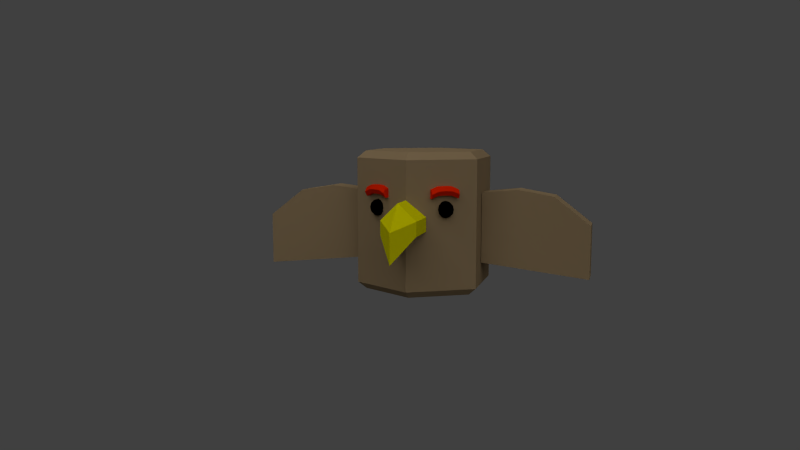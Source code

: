 # Source: totembird.blend  (saved by Blender 2.59.0; exported with 4.5.12 LTS)
import bpy
from mathutils import Matrix  # noqa: F401  (used for matrix-valued properties, if any)

bpy.ops.wm.read_factory_settings(use_empty=True)
scene = bpy.context.scene
scene.name = 'Scene'

# ---- collections
col_collection_1 = bpy.data.collections.new('Collection 1'); scene.collection.children.link(col_collection_1)
col_collection_2 = bpy.data.collections.new('Collection 2'); scene.collection.children.link(col_collection_2)

# ---- materials (node trees are filled in below, after node groups)
mat_material_003 = bpy.data.materials.new('Material.003')
mat_material_003.alpha_threshold = 0.0
mat_material_003.use_transparent_shadow = False
mat_material_003.diffuse_color = (0.0, 0.0, 0.0, 1.0)
mat_material_003.roughness = 0.5
mat_material_003.line_color = (0.0, 0.0, 0.0, 1.0)
mat_material_001 = bpy.data.materials.new('Material.001')
mat_material_001.alpha_threshold = 0.0
mat_material_001.use_transparent_shadow = False
mat_material_001.diffuse_color = (0.8, 0.7456, 0.0, 1.0)
mat_material_001.roughness = 0.5
mat_material_001.line_color = (0.0, 0.0, 0.0, 1.0)
mat_material_004 = bpy.data.materials.new('Material.004')
mat_material_004.alpha_threshold = 0.0
mat_material_004.use_transparent_shadow = False
mat_material_004.diffuse_color = (0.8, 0.01819, 0.0, 1.0)
mat_material_004.roughness = 0.5
mat_material_004.line_color = (0.0, 0.0, 0.0, 1.0)
mat_material_002 = bpy.data.materials.new('Material.002')
mat_material_002.alpha_threshold = 0.0
mat_material_002.use_transparent_shadow = False
mat_material_002.diffuse_color = (0.3264, 0.2321, 0.1271, 1.0)
mat_material_002.roughness = 0.5
mat_material_002.line_color = (0.0, 0.0, 0.0, 1.0)

# ---- material node trees

# ---- world
world_world = bpy.data.worlds.new('World'); scene.world = world_world
world_world.color = (0.05088, 0.05088, 0.05088)
world_world.use_sun_shadow = False
world_world.sun_shadow_jitter_overblur = 0.0
world_world.cycles.sampling_method = 'MANUAL'
world_world.cycles.sample_map_resolution = 256

# ---- cameras
cam_camera = bpy.data.cameras.new('Camera')
cam_camera.clip_end = 100.0
cam_camera.lens = 35.0
cam_camera.ortho_scale = 7.314
cam_camera.dof.focus_distance = 0.0
cam_camera.dof.aperture_fstop = 128.0

# ---- lights
light_sun = bpy.data.lights.new('Sun', 'SUN')
light_sun.transmission_factor = 0.0
light_sun.angle = 1.571
light_sun.energy = 1.0
light_sun.shadow_buffer_clip_start = 0.5
light_sun.shadow_soft_size = 1.0
light_sun.shadow_cascade_max_distance = 1000.0
light_sun.cycles.use_multiple_importance_sampling = False
light_lamp_001 = bpy.data.lights.new('Lamp.001', 'POINT')
light_lamp_001.transmission_factor = 0.0
light_lamp_001.cutoff_distance = 30.0
light_lamp_001.energy = 100.0
light_lamp_001.shadow_buffer_clip_start = 1.001
light_lamp_001.shadow_soft_size = 1.0
light_lamp_001.shadow_maximum_resolution = 0.006
light_lamp_001.use_absolute_resolution = True
light_lamp_001.cycles.use_multiple_importance_sampling = False
light_spot = bpy.data.lights.new('Spot', 'SPOT')
light_spot.transmission_factor = 0.0
light_spot.energy = 100.0
light_spot.shadow_buffer_clip_start = 0.5
light_spot.shadow_soft_size = 1.0
light_spot.shadow_maximum_resolution = 0.006
light_spot.use_absolute_resolution = True
light_spot.cycles.use_multiple_importance_sampling = False

# ---- meshes
me_sphere_001 = bpy.data.meshes.new('Sphere.001')
me_sphere_001.from_pydata([(0.25, 0.433, -0.866), (0.433, 0.75, -0.5), (0.5, 0.866, 0.0), (0.433, 0.75, 0.5), (0.25, 0.433, 0.866), (-0.25, 0.433, 0.866), (-0.433, 0.75, 0.5), (-0.5, 0.866, 0.0), (-0.433, 0.75, -0.5), (-0.25, 0.433, -0.866), (-0.5, 3.993e-09, -0.866), (-0.866, 1.346e-08, -0.5), (-1.0, 2.581e-08, 0.0), (-0.866, 3.927e-08, 0.5), (-0.5, 1.29e-08, 0.866), (-0.25, -0.433, 0.866), (-0.433, -0.75, 0.5), (-0.5, -0.866, 0.0), (-0.433, -0.75, -0.5), (-0.25, -0.433, -0.866), (-7.55e-08, -1.308e-07, -1.0), (0.25, -0.433, -0.866), (0.433, -0.75, -0.5), (0.5, -0.866, 0.0), (0.433, -0.75, 0.5), (0.25, -0.433, 0.866), (0.0, 0.0, 1.0), (0.5, -2.381e-08, 0.866), (0.866, -6.508e-08, 0.5), (1.0, -4.763e-08, 0.0), (0.866, -3.528e-08, -0.5), (0.5, -3.993e-09, -0.866)], [], [(20, 0, 31), (0, 1, 30, 31), (29, 30, 1, 2), (28, 29, 2, 3), (27, 28, 3, 4), (26, 27, 4), (26, 4, 5), (4, 3, 6, 5), (3, 2, 7, 6), (2, 1, 8, 7), (1, 0, 9, 8), (0, 20, 9), (9, 20, 10), (8, 9, 10, 11), (7, 8, 11, 12), (6, 7, 12, 13), (5, 6, 13, 14), (26, 5, 14), (26, 14, 15), (14, 13, 16, 15), (13, 12, 17, 16), (12, 11, 18, 17), (11, 10, 19, 18), (10, 20, 19), (19, 20, 21), (18, 19, 21, 22), (17, 18, 22, 23), (16, 17, 23, 24), (15, 16, 24, 25), (26, 15, 25), (26, 25, 27), (25, 24, 28, 27), (24, 23, 29, 28), (23, 22, 30, 29), (22, 21, 31, 30), (21, 20, 31)])
me_sphere_001.materials.append(mat_material_003)
me_sphere_001.use_remesh_preserve_volume = False
me_sphere_001.use_remesh_preserve_attributes = False
me_sphere_001.use_mirror_vertex_groups = False
me_sphere_001.update()
me_sphere = bpy.data.meshes.new('Sphere')
me_sphere.from_pydata([(0.25, 0.433, -0.866), (0.433, 0.75, -0.5), (0.5, 0.866, 0.0), (0.433, 0.75, 0.5), (0.25, 0.433, 0.866), (-0.25, 0.433, 0.866), (-0.433, 0.75, 0.5), (-0.5, 0.866, 0.0), (-0.433, 0.75, -0.5), (-0.25, 0.433, -0.866), (-0.5, 3.993e-09, -0.866), (-0.866, 1.346e-08, -0.5), (-1.0, 2.581e-08, 0.0), (-0.866, 3.927e-08, 0.5), (-0.5, 1.29e-08, 0.866), (-0.25, -0.433, 0.866), (-0.433, -0.75, 0.5), (-0.5, -0.866, 0.0), (-0.433, -0.75, -0.5), (-0.25, -0.433, -0.866), (-7.55e-08, -1.308e-07, -1.0), (0.25, -0.433, -0.866), (0.433, -0.75, -0.5), (0.5, -0.866, 0.0), (0.433, -0.75, 0.5), (0.25, -0.433, 0.866), (0.0, 0.0, 1.0), (0.5, -2.381e-08, 0.866), (0.866, -6.508e-08, 0.5), (1.0, -4.763e-08, 0.0), (0.866, -3.528e-08, -0.5), (0.5, -3.993e-09, -0.866)], [], [(20, 0, 31), (0, 1, 30, 31), (29, 30, 1, 2), (28, 29, 2, 3), (27, 28, 3, 4), (26, 27, 4), (26, 4, 5), (4, 3, 6, 5), (3, 2, 7, 6), (2, 1, 8, 7), (1, 0, 9, 8), (0, 20, 9), (9, 20, 10), (8, 9, 10, 11), (7, 8, 11, 12), (6, 7, 12, 13), (5, 6, 13, 14), (26, 5, 14), (26, 14, 15), (14, 13, 16, 15), (13, 12, 17, 16), (12, 11, 18, 17), (11, 10, 19, 18), (10, 20, 19), (19, 20, 21), (18, 19, 21, 22), (17, 18, 22, 23), (16, 17, 23, 24), (15, 16, 24, 25), (26, 15, 25), (26, 25, 27), (25, 24, 28, 27), (24, 23, 29, 28), (23, 22, 30, 29), (22, 21, 31, 30), (21, 20, 31)])
me_sphere.materials.append(mat_material_003)
me_sphere.use_remesh_preserve_volume = False
me_sphere.use_remesh_preserve_attributes = False
me_sphere.use_mirror_vertex_groups = False
me_sphere.update()
me_cube_004 = bpy.data.meshes.new('Cube.004')
me_cube_004.from_pydata([(-0.1325, -0.1325, 0.2415), (0.6608, -0.6608, 0.2415), (-1.0, -1.0, -1.0), (-0.6608, 0.6608, 0.2415), (-0.04939, -0.04939, 1.901), (0.6608, -0.6608, 1.0), (-1.0, -1.0, 0.5946), (-0.6608, 0.6608, 1.0), (0.8343, 2.156, 1.0), (2.156, 0.8343, 1.0), (1.598, 1.598, 1.901), (0.8343, 2.156, 0.2415), (2.156, 0.8343, 0.2415), (1.598, 1.598, 0.2415)], [], [(1, 5, 6, 2), (2, 6, 7, 3), (3, 7, 8, 11), (5, 1, 12, 9), (7, 4, 10, 8), (4, 5, 9, 10), (0, 3, 11, 13), (1, 0, 13, 12), (13, 10, 9, 12), (10, 13, 11, 8), (4, 7, 6), (4, 6, 5), (0, 1, 2), (0, 2, 3)])
me_cube_004.materials.append(mat_material_001)
me_cube_004.use_remesh_preserve_volume = False
me_cube_004.use_remesh_preserve_attributes = False
me_cube_004.use_mirror_vertex_groups = False
me_cube_004.update()
me_cube_003 = bpy.data.meshes.new('Cube.003')
me_cube_003.from_pydata([(0.02737, 1.0, -0.4365), (0.02737, -1.0, -0.4365), (-1.973, -1.0, -0.8909), (-1.973, 1.0, -0.8909), (0.02737, 1.0, 0.8364), (0.02736, -1.0, 0.8364), (-1.973, -1.0, 0.3819), (-1.973, 1.0, 0.3819), (1.936, -1.0, 0.3819), (1.936, 1.0, 0.3819), (1.936, -1.0, -0.8909), (1.936, 1.0, -0.8909), (-0.9726, -1.0, -0.4819), (-0.9726, 1.0, -0.4819), (-0.9726, -1.0, 0.7909), (-0.9726, 1.0, 0.7909), (0.9818, 1.0, 0.7909), (0.9818, 1.0, -0.4819), (0.9818, -1.0, -0.4819), (0.9818, -1.0, 0.7909), (0.02736, -1.37, 0.2), (0.02737, 1.37, 0.2), (-1.973, -1.37, -0.2545), (-1.973, 1.37, -0.2545), (1.936, 1.37, -0.2545), (1.936, -1.37, -0.2545), (-0.9726, -1.37, 0.1545), (-0.9726, 1.37, 0.1545), (0.9818, 1.37, 0.1545), (0.9818, -1.37, 0.1545)], [], [(13, 0, 1, 12), (12, 2, 3, 13), (4, 15, 14, 5), (15, 7, 6, 14), (5, 19, 16, 4), (19, 8, 9, 16), (0, 17, 18, 1), (17, 11, 10, 18), (2, 22, 23, 3), (22, 6, 7, 23), (11, 24, 25, 10), (24, 9, 8, 25), (14, 26, 20, 5), (26, 12, 1, 20), (6, 22, 26, 14), (22, 2, 12, 26), (21, 0, 13, 27), (27, 15, 4, 21), (3, 23, 27, 13), (23, 7, 15, 27), (16, 28, 21, 4), (0, 21, 28, 17), (9, 24, 28, 16), (24, 11, 17, 28), (18, 29, 20, 1), (29, 19, 5, 20), (10, 25, 29, 18), (25, 8, 19, 29)])
me_cube_003.materials.append(mat_material_004)
me_cube_003.use_remesh_preserve_volume = False
me_cube_003.use_remesh_preserve_attributes = False
me_cube_003.use_mirror_vertex_groups = False
me_cube_003.update()
me_cube_001 = bpy.data.meshes.new('Cube.001')
me_cube_001.from_pydata([(0.02737, 1.0, -0.4365), (0.02737, -1.0, -0.4365), (-1.973, -1.0, -0.8909), (-1.973, 1.0, -0.8909), (0.02737, 1.0, 0.8364), (0.02736, -1.0, 0.8364), (-1.973, -1.0, 0.3819), (-1.973, 1.0, 0.3819), (1.936, -1.0, 0.3819), (1.936, 1.0, 0.3819), (1.936, -1.0, -0.8909), (1.936, 1.0, -0.8909), (-0.9726, -1.0, -0.4819), (-0.9726, 1.0, -0.4819), (-0.9726, -1.0, 0.7909), (-0.9726, 1.0, 0.7909), (0.9818, 1.0, 0.7909), (0.9818, 1.0, -0.4819), (0.9818, -1.0, -0.4819), (0.9818, -1.0, 0.7909), (0.02736, -1.37, 0.2), (0.02737, 1.37, 0.2), (-1.973, -1.37, -0.2545), (-1.973, 1.37, -0.2545), (1.936, 1.37, -0.2545), (1.936, -1.37, -0.2545), (-0.9726, -1.37, 0.1545), (-0.9726, 1.37, 0.1545), (0.9818, 1.37, 0.1545), (0.9818, -1.37, 0.1545)], [], [(13, 0, 1, 12), (12, 2, 3, 13), (4, 15, 14, 5), (15, 7, 6, 14), (5, 19, 16, 4), (19, 8, 9, 16), (0, 17, 18, 1), (17, 11, 10, 18), (2, 22, 23, 3), (22, 6, 7, 23), (11, 24, 25, 10), (24, 9, 8, 25), (14, 26, 20, 5), (26, 12, 1, 20), (6, 22, 26, 14), (22, 2, 12, 26), (21, 0, 13, 27), (27, 15, 4, 21), (3, 23, 27, 13), (23, 7, 15, 27), (16, 28, 21, 4), (0, 21, 28, 17), (9, 24, 28, 16), (24, 11, 17, 28), (18, 29, 20, 1), (29, 19, 5, 20), (10, 25, 29, 18), (25, 8, 19, 29)])
me_cube_001.materials.append(mat_material_004)
me_cube_001.use_remesh_preserve_volume = False
me_cube_001.use_remesh_preserve_attributes = False
me_cube_001.use_mirror_vertex_groups = False
me_cube_001.update()
me_cylinder = bpy.data.meshes.new('Cylinder')
me_cylinder.from_pydata([(0.0, 1.0, 0.1), (0.866, 0.5, 0.1), (0.866, -0.5, 0.1), (-8.742e-08, -1.0, 0.1), (-3.02e-07, 1.0, 1.9), (0.866, 0.5, 1.9), (0.866, -0.5, 1.9), (9.298e-07, -1.0, 1.9), (0.866, 0.5, 0.6667), (0.866, 0.5, 1.333), (-1.007e-07, 1.0, 0.6667), (-2.013e-07, 1.0, 1.333), (0.866, -0.5, 0.6667), (0.866, -0.5, 1.333), (2.517e-07, -1.0, 0.6667), (5.907e-07, -1.0, 1.333), (-0.866, -0.5, 0.6667), (-0.866, -0.5, 1.333), (-0.866, 0.5, 0.6667), (-0.866, 0.5, 1.333), (-0.866, -0.5, 0.1), (-0.866, 0.5, 0.1), (-0.866, -0.5, 1.9), (-0.866, 0.5, 1.9), (-0.866, -0.1667, 0.4157), (-0.866, 0.1667, 0.4157), (-0.866, -0.1667, 1.415), (-0.866, 0.1667, 1.415), (-2.377, 0.1667, 0.999), (-2.377, -0.1667, 0.999), (-2.377, 0.1667, 0.2523), (-2.377, -0.1667, 0.2523), (-1.873, 0.1667, 0.3068), (-1.37, 0.1667, 0.3612), (-1.873, 0.1667, 1.386), (-1.37, 0.1667, 1.469), (-1.873, -0.1667, 1.386), (-1.37, -0.1667, 1.469), (-1.873, -0.1667, 0.3068), (-1.37, -0.1667, 0.3612), (1.376, -0.1667, 0.3612), (1.88, -0.1667, 0.3068), (1.376, -0.1667, 1.469), (1.88, -0.1667, 1.386), (1.376, 0.1667, 1.469), (1.88, 0.1667, 1.386), (1.376, 0.1667, 0.3612), (1.88, 0.1667, 0.3068), (2.383, -0.1667, 0.2523), (2.383, 0.1667, 0.2523), (2.383, -0.1667, 0.999), (2.383, 0.1667, 0.999), (0.8726, 0.1667, 1.415), (0.8726, -0.1667, 1.415), (0.8726, 0.1667, 0.4157), (0.8726, -0.1667, 0.4157), (6.467e-09, -1.06e-08, 0.0), (-0.7582, 0.4377, 0.0), (-0.7582, -0.4377, 0.0), (-7.007e-08, -0.8755, 0.0), (0.7582, -0.4377, 0.0), (0.7582, 0.4377, 0.0), (6.467e-09, 0.8755, 0.0), (-0.7582, 0.4377, 2.0), (-0.7582, -0.4377, 2.0), (8.205e-07, -0.8755, 2.0), (0.7582, -0.4377, 2.0), (0.7582, 0.4377, 2.0), (-2.579e-07, 0.8755, 2.0), (2.813e-07, -1.06e-08, 2.0)], [], [(0, 10, 8, 1), (10, 11, 9, 8), (11, 4, 5, 9), (1, 8, 12, 2), (8, 9, 13, 12), (9, 5, 6, 13), (2, 12, 14, 3), (12, 13, 15, 14), (13, 6, 7, 15), (3, 14, 16, 20), (14, 15, 17, 16), (15, 7, 22, 17), (4, 11, 19, 23), (11, 10, 18, 19), (10, 0, 21, 18), (16, 24, 20), (24, 25, 21, 20), (25, 18, 21), (17, 26, 24, 16), (27, 19, 18, 25), (22, 26, 17), (22, 23, 27, 26), (23, 19, 27), (29, 28, 30, 31), (25, 33, 35, 27), (33, 32, 34, 35), (32, 30, 28, 34), (26, 37, 39, 24), (37, 36, 38, 39), (36, 29, 31, 38), (27, 35, 37, 26), (35, 34, 36, 37), (34, 28, 29, 36), (24, 39, 33, 25), (39, 38, 32, 33), (38, 31, 30, 32), (41, 48, 49, 47), (40, 41, 47, 46), (55, 40, 46, 54), (45, 51, 50, 43), (44, 45, 43, 42), (52, 44, 42, 53), (43, 50, 48, 41), (42, 43, 41, 40), (53, 42, 40, 55), (47, 49, 51, 45), (46, 47, 45, 44), (54, 46, 44, 52), (50, 51, 49, 48), (20, 21, 57, 58), (21, 0, 62, 57), (3, 20, 58, 59), (2, 3, 59, 60), (1, 2, 60, 61), (0, 1, 61, 62), (56, 62, 61), (56, 61, 60), (56, 60, 59), (56, 59, 58), (57, 62, 56), (58, 57, 56), (22, 7, 65, 64), (4, 23, 63, 68), (23, 22, 64, 63), (7, 6, 66, 65), (6, 5, 67, 66), (5, 4, 68, 67), (63, 69, 68), (63, 64, 69), (64, 65, 69), (65, 66, 69), (66, 67, 69), (67, 68, 69)])
me_cylinder.materials.append(mat_material_002)
me_cylinder.use_remesh_preserve_volume = False
me_cylinder.use_remesh_preserve_attributes = False
me_cylinder.use_mirror_vertex_groups = False
me_cylinder.update()

# ---- objects
ob_sphere_001 = bpy.data.objects.new('Sphere.001', me_sphere_001)
ob_sphere = bpy.data.objects.new('Sphere', me_sphere)
ob_cube_002 = bpy.data.objects.new('Cube.002', me_cube_004)
ob_cube_001 = bpy.data.objects.new('Cube.001', me_cube_003)
ob_cube = bpy.data.objects.new('Cube', me_cube_001)
ob_cylinder = bpy.data.objects.new('Cylinder', me_cylinder)
ob_sun = bpy.data.objects.new('Sun', light_sun)
ob_lamp_001 = bpy.data.objects.new('Lamp.001', light_lamp_001)
ob_camera = bpy.data.objects.new('Camera', cam_camera)
ob_spot = bpy.data.objects.new('Spot', light_spot)

# ---- transforms, parenting, visibility, modifiers, constraints
ob_sphere_001.location = (0.481, -0.7284, 1.226)
ob_sphere_001.rotation_euler = (0.0, -0.0, -1.047)
ob_sphere_001.scale = (0.1185, 0.1185, 0.1185)
ob_sphere_001.lineart.crease_threshold = 0.0
ob_sphere.location = (-0.4811, -0.7284, 1.226)
ob_sphere.scale = (0.1185, 0.1185, 0.1185)
ob_sphere.lineart.crease_threshold = 0.0
ob_cube_002.location = (0.0, -1.354, 0.8646)
ob_cube_002.rotation_euler = (0.0, -0.0, 0.7854)
ob_cube_002.scale = (0.2628, 0.2628, 0.2628)
ob_cube_002.lineart.crease_threshold = 0.0
ob_cube_001.location = (0.443, -0.6984, 1.464)
ob_cube_001.rotation_euler = (0.0, -0.0, 0.5236)
ob_cube_001.scale = (0.09827, 0.09827, 0.09827)
ob_cube_001.lineart.crease_threshold = 0.0
ob_cube.location = (-0.443, -0.6984, 1.464)
ob_cube.rotation_euler = (0.0, -0.0, -0.5236)
ob_cube.scale = (0.09827, 0.09827, 0.09827)
ob_cube.lineart.crease_threshold = 0.0
ob_cylinder.location = (0.0, 0.0, 0.0)
ob_cylinder.lineart.crease_threshold = 0.0
ob_sun.location = (5.226, -9.621, 8.489)
ob_sun.rotation_euler = (0.6297, 1.308e-16, 0.4161)
ob_sun.lineart.crease_threshold = 0.0
ob_lamp_001.location = (-2.43, -3.154, 5.904)
ob_lamp_001.rotation_euler = (0.6503, 0.05522, 1.866)
ob_lamp_001.lock_rotations_4d = False
ob_lamp_001.empty_display_type = 'ARROWS'
ob_lamp_001.color = (0.0, 0.0, 0.0, 0.0)
ob_lamp_001.lineart.crease_threshold = 0.0
ob_camera.location = (2.926, -10.95, 2.447)
ob_camera.rotation_euler = (1.435, -0.0, 0.2935)
ob_camera.scale = (1.0, 1.0, 1.0)
ob_camera.lock_rotations_4d = False
ob_camera.empty_display_type = 'ARROWS'
ob_camera.color = (0.0, 0.0, 0.0, 0.0)
ob_camera.display_type = 'WIRE'
ob_camera.lineart.crease_threshold = 0.0
ob_spot.parent = ob_camera
ob_spot.matrix_parent_inverse = Matrix(((0.9848, 0.1736, -0.01082, 0.1205), (-0.06778, 0.4402, 0.8953, -0.4164), (0.1602, -0.881, 0.4452, -11.42), (0.0, 0.0, 0.0, 1.0)))
ob_spot.location = (-0.759, 7.109, -3.171)
ob_spot.rotation_euler = (-2.046, -1.974e-16, 0.1375)
ob_spot.lineart.crease_threshold = 0.0

# ---- collection membership
col_collection_1.objects.link(ob_sphere_001)
col_collection_1.objects.link(ob_sphere)
col_collection_1.objects.link(ob_cube_002)
col_collection_1.objects.link(ob_cube_001)
col_collection_1.objects.link(ob_cube)
col_collection_1.objects.link(ob_cylinder)
col_collection_2.objects.link(ob_sun)
col_collection_2.objects.link(ob_lamp_001)
col_collection_2.objects.link(ob_camera)
col_collection_2.objects.link(ob_spot)

# ---- scene / render settings (as saved in the file)
scene.camera = ob_camera
scene.frame_start = 1; scene.frame_end = 250; scene.frame_set(1)
scene.render.engine = 'BLENDER_EEVEE_NEXT'
scene.render.image_settings.color_mode = 'RGB'
scene.render.image_settings.compression = 90
scene.render.resolution_percentage = 50
scene.render.dither_intensity = 0.0
scene.render.bake_margin = 2
scene.render.bake_bias = 0.0
scene.cycles.use_denoising = False
scene.cycles.samples = 10
scene.cycles.sampling_pattern = 'TABULATED_SOBOL'
scene.cycles.light_sampling_threshold = 0.0
scene.cycles.use_adaptive_sampling = False
scene.cycles.use_light_tree = False
scene.cycles.blur_glossy = 0.0
scene.cycles.volume_bounces = 1
scene.cycles.pixel_filter_type = 'GAUSSIAN'
scene.cycles.sample_clamp_indirect = 0.0
scene.view_settings.view_transform = 'Standard'
bpy.context.view_layer.update()
